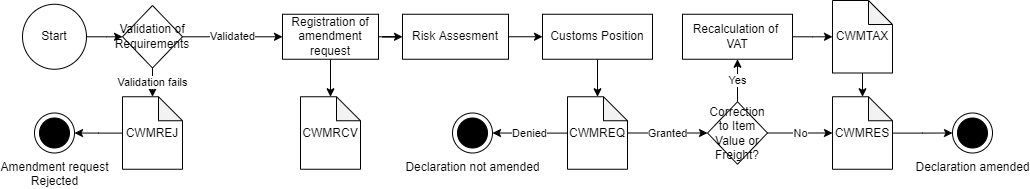

The diagram above was exported from draw.io. Its source (the exported page's mxGraphModel, read from the mxfile embedded in the PNG):
<mxGraphModel dx="2388" dy="949" grid="1" gridSize="10" guides="1" tooltips="1" connect="1" arrows="1" fold="1" page="1" pageScale="1" pageWidth="1169" pageHeight="1654" math="0" shadow="0">
  <root>
    <mxCell id="0" />
    <mxCell id="1" parent="0" />
    <mxCell id="-_rtwEsqkwzl_7wPjmey-20" value="Amendment request&lt;br&gt;Rejected" style="shape=mxgraph.sysml.actFinal;html=1;verticalLabelPosition=bottom;labelBackgroundColor=#ffffff;verticalAlign=top;" parent="1" vertex="1">
      <mxGeometry x="-798" y="822.5" width="40" height="40" as="geometry" />
    </mxCell>
    <mxCell id="-_rtwEsqkwzl_7wPjmey-21" value="Risk Assesment" style="whiteSpace=wrap;html=1;" parent="1" vertex="1">
      <mxGeometry x="-430" y="723.75" width="106" height="45" as="geometry" />
    </mxCell>
    <mxCell id="-_rtwEsqkwzl_7wPjmey-22" value="" style="edgeStyle=orthogonalEdgeStyle;rounded=0;orthogonalLoop=1;jettySize=auto;html=1;" parent="1" source="-_rtwEsqkwzl_7wPjmey-23" target="-_rtwEsqkwzl_7wPjmey-29" edge="1">
      <mxGeometry relative="1" as="geometry" />
    </mxCell>
    <mxCell id="-_rtwEsqkwzl_7wPjmey-23" value="Start" style="ellipse;whiteSpace=wrap;html=1;" parent="1" vertex="1">
      <mxGeometry x="-810" y="713.75" width="64" height="65" as="geometry" />
    </mxCell>
    <mxCell id="-_rtwEsqkwzl_7wPjmey-24" value="" style="edgeStyle=orthogonalEdgeStyle;rounded=0;orthogonalLoop=1;jettySize=auto;html=1;" parent="1" source="-_rtwEsqkwzl_7wPjmey-26" target="-_rtwEsqkwzl_7wPjmey-21" edge="1">
      <mxGeometry relative="1" as="geometry" />
    </mxCell>
    <mxCell id="-_rtwEsqkwzl_7wPjmey-25" value="" style="edgeStyle=orthogonalEdgeStyle;rounded=0;orthogonalLoop=1;jettySize=auto;html=1;" parent="1" source="-_rtwEsqkwzl_7wPjmey-26" target="-_rtwEsqkwzl_7wPjmey-36" edge="1">
      <mxGeometry relative="1" as="geometry" />
    </mxCell>
    <mxCell id="-_rtwEsqkwzl_7wPjmey-26" value="Registration of amendment request" style="whiteSpace=wrap;html=1;" parent="1" vertex="1">
      <mxGeometry x="-550" y="723.75" width="96" height="45" as="geometry" />
    </mxCell>
    <mxCell id="-_rtwEsqkwzl_7wPjmey-27" value="Validated" style="edgeStyle=orthogonalEdgeStyle;rounded=0;orthogonalLoop=1;jettySize=auto;html=1;" parent="1" source="-_rtwEsqkwzl_7wPjmey-29" target="-_rtwEsqkwzl_7wPjmey-26" edge="1">
      <mxGeometry relative="1" as="geometry" />
    </mxCell>
    <mxCell id="-_rtwEsqkwzl_7wPjmey-28" value="Validation fails" style="edgeStyle=orthogonalEdgeStyle;rounded=0;orthogonalLoop=1;jettySize=auto;html=1;" parent="1" source="-_rtwEsqkwzl_7wPjmey-29" target="-_rtwEsqkwzl_7wPjmey-38" edge="1">
      <mxGeometry relative="1" as="geometry" />
    </mxCell>
    <mxCell id="-_rtwEsqkwzl_7wPjmey-29" value="Validation of Requirements" style="rhombus;whiteSpace=wrap;html=1;" parent="1" vertex="1">
      <mxGeometry x="-710" y="715" width="60" height="62.5" as="geometry" />
    </mxCell>
    <mxCell id="-_rtwEsqkwzl_7wPjmey-30" value="" style="edgeStyle=orthogonalEdgeStyle;rounded=0;orthogonalLoop=1;jettySize=auto;html=1;" parent="1" source="-_rtwEsqkwzl_7wPjmey-31" target="-_rtwEsqkwzl_7wPjmey-35" edge="1">
      <mxGeometry relative="1" as="geometry" />
    </mxCell>
    <mxCell id="-_rtwEsqkwzl_7wPjmey-31" value="Customs Position" style="whiteSpace=wrap;html=1;" parent="1" vertex="1">
      <mxGeometry x="-290" y="723.75" width="110" height="45" as="geometry" />
    </mxCell>
    <mxCell id="-_rtwEsqkwzl_7wPjmey-32" value="" style="endArrow=classic;html=1;rounded=0;exitX=1;exitY=0.5;exitDx=0;exitDy=0;entryX=0;entryY=0.5;entryDx=0;entryDy=0;" parent="1" source="-_rtwEsqkwzl_7wPjmey-21" target="-_rtwEsqkwzl_7wPjmey-31" edge="1">
      <mxGeometry width="50" height="50" relative="1" as="geometry">
        <mxPoint x="-390" y="688.75" as="sourcePoint" />
        <mxPoint x="-340" y="638.75" as="targetPoint" />
      </mxGeometry>
    </mxCell>
    <mxCell id="-_rtwEsqkwzl_7wPjmey-33" value="Declaration amended" style="shape=mxgraph.sysml.actFinal;html=1;verticalLabelPosition=bottom;labelBackgroundColor=#ffffff;verticalAlign=top;" parent="1" vertex="1">
      <mxGeometry x="120" y="822.5" width="40" height="40" as="geometry" />
    </mxCell>
    <mxCell id="-_rtwEsqkwzl_7wPjmey-34" value="Granted" style="edgeStyle=orthogonalEdgeStyle;rounded=0;orthogonalLoop=1;jettySize=auto;html=1;" parent="1" source="-_rtwEsqkwzl_7wPjmey-35" target="-_rtwEsqkwzl_7wPjmey-41" edge="1">
      <mxGeometry relative="1" as="geometry" />
    </mxCell>
    <mxCell id="-_rtwEsqkwzl_7wPjmey-50" value="Denied" style="edgeStyle=orthogonalEdgeStyle;rounded=0;orthogonalLoop=1;jettySize=auto;html=1;" parent="1" source="-_rtwEsqkwzl_7wPjmey-35" target="-_rtwEsqkwzl_7wPjmey-49" edge="1">
      <mxGeometry relative="1" as="geometry" />
    </mxCell>
    <mxCell id="-_rtwEsqkwzl_7wPjmey-35" value="CWMREQ" style="shape=note;whiteSpace=wrap;html=1;backgroundOutline=1;darkOpacity=0.05;size=24;" parent="1" vertex="1">
      <mxGeometry x="-265" y="806.25" width="60" height="72.5" as="geometry" />
    </mxCell>
    <mxCell id="-_rtwEsqkwzl_7wPjmey-36" value="CWMRCV" style="shape=note;whiteSpace=wrap;html=1;backgroundOutline=1;darkOpacity=0.05;size=24;" parent="1" vertex="1">
      <mxGeometry x="-532" y="806.25" width="60" height="72.5" as="geometry" />
    </mxCell>
    <mxCell id="-_rtwEsqkwzl_7wPjmey-37" value="" style="edgeStyle=orthogonalEdgeStyle;rounded=0;orthogonalLoop=1;jettySize=auto;html=1;" parent="1" source="-_rtwEsqkwzl_7wPjmey-38" target="-_rtwEsqkwzl_7wPjmey-20" edge="1">
      <mxGeometry relative="1" as="geometry" />
    </mxCell>
    <mxCell id="-_rtwEsqkwzl_7wPjmey-38" value="CWMREJ" style="shape=note;whiteSpace=wrap;html=1;backgroundOutline=1;darkOpacity=0.05;size=24;" parent="1" vertex="1">
      <mxGeometry x="-710" y="806.25" width="60" height="72.5" as="geometry" />
    </mxCell>
    <mxCell id="-_rtwEsqkwzl_7wPjmey-40" value="Yes" style="edgeStyle=orthogonalEdgeStyle;rounded=0;orthogonalLoop=1;jettySize=auto;html=1;" parent="1" source="-_rtwEsqkwzl_7wPjmey-41" target="-_rtwEsqkwzl_7wPjmey-45" edge="1">
      <mxGeometry relative="1" as="geometry" />
    </mxCell>
    <mxCell id="-_rtwEsqkwzl_7wPjmey-47" value="No" style="edgeStyle=orthogonalEdgeStyle;rounded=0;orthogonalLoop=1;jettySize=auto;html=1;" parent="1" source="-_rtwEsqkwzl_7wPjmey-41" target="-_rtwEsqkwzl_7wPjmey-46" edge="1">
      <mxGeometry relative="1" as="geometry" />
    </mxCell>
    <mxCell id="-_rtwEsqkwzl_7wPjmey-41" value="Correction to Item Value or&lt;br&gt;Freight?" style="rhombus;whiteSpace=wrap;html=1;" parent="1" vertex="1">
      <mxGeometry x="-125" y="811.25" width="60" height="62.5" as="geometry" />
    </mxCell>
    <mxCell id="-_rtwEsqkwzl_7wPjmey-48" value="" style="edgeStyle=orthogonalEdgeStyle;rounded=0;orthogonalLoop=1;jettySize=auto;html=1;" parent="1" source="-_rtwEsqkwzl_7wPjmey-43" target="-_rtwEsqkwzl_7wPjmey-46" edge="1">
      <mxGeometry relative="1" as="geometry" />
    </mxCell>
    <mxCell id="-_rtwEsqkwzl_7wPjmey-43" value="CWMTAX" style="shape=note;whiteSpace=wrap;html=1;backgroundOutline=1;darkOpacity=0.05;size=24;" parent="1" vertex="1">
      <mxGeometry y="710" width="60" height="72.5" as="geometry" />
    </mxCell>
    <mxCell id="-_rtwEsqkwzl_7wPjmey-44" value="" style="edgeStyle=orthogonalEdgeStyle;rounded=0;orthogonalLoop=1;jettySize=auto;html=1;" parent="1" source="-_rtwEsqkwzl_7wPjmey-45" target="-_rtwEsqkwzl_7wPjmey-43" edge="1">
      <mxGeometry relative="1" as="geometry" />
    </mxCell>
    <mxCell id="-_rtwEsqkwzl_7wPjmey-45" value="Recalculation of&amp;nbsp; VAT" style="whiteSpace=wrap;html=1;" parent="1" vertex="1">
      <mxGeometry x="-150" y="723.75" width="110" height="45" as="geometry" />
    </mxCell>
    <mxCell id="-_rtwEsqkwzl_7wPjmey-51" value="" style="edgeStyle=orthogonalEdgeStyle;rounded=0;orthogonalLoop=1;jettySize=auto;html=1;" parent="1" source="-_rtwEsqkwzl_7wPjmey-46" target="-_rtwEsqkwzl_7wPjmey-33" edge="1">
      <mxGeometry relative="1" as="geometry" />
    </mxCell>
    <mxCell id="-_rtwEsqkwzl_7wPjmey-46" value="CWMRES" style="shape=note;whiteSpace=wrap;html=1;backgroundOutline=1;darkOpacity=0.05;size=24;" parent="1" vertex="1">
      <mxGeometry y="806.25" width="60" height="72.5" as="geometry" />
    </mxCell>
    <mxCell id="-_rtwEsqkwzl_7wPjmey-49" value="Declaration not amended" style="shape=mxgraph.sysml.actFinal;html=1;verticalLabelPosition=bottom;labelBackgroundColor=#ffffff;verticalAlign=top;" parent="1" vertex="1">
      <mxGeometry x="-380" y="822.5" width="40" height="40" as="geometry" />
    </mxCell>
  </root>
</mxGraphModel>